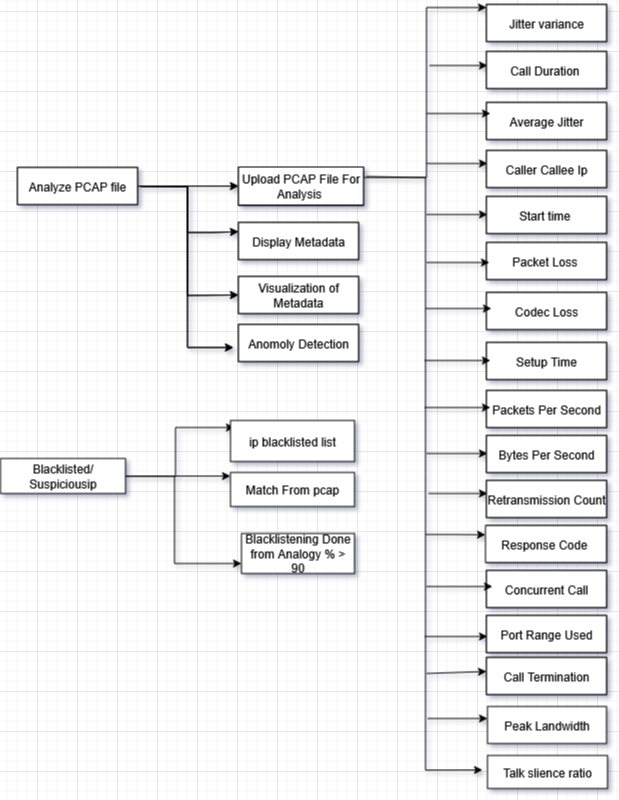

The diagram above was exported from draw.io. Its source (the exported page's mxGraphModel, read from the mxfile embedded in the PNG):
<mxGraphModel dx="1572" dy="838" grid="1" gridSize="10" guides="1" tooltips="1" connect="1" arrows="1" fold="1" page="1" pageScale="1" pageWidth="827" pageHeight="1169" math="0" shadow="0">
  <root>
    <mxCell id="0" />
    <mxCell id="1" parent="0" />
    <mxCell id="w_XldjxVZ4N6W9Yvhq7f-21" value="" style="edgeStyle=orthogonalEdgeStyle;rounded=0;orthogonalLoop=1;jettySize=auto;html=1;" parent="1" source="w_XldjxVZ4N6W9Yvhq7f-1" target="w_XldjxVZ4N6W9Yvhq7f-2" edge="1">
      <mxGeometry relative="1" as="geometry">
        <Array as="points">
          <mxPoint x="254" y="294" />
          <mxPoint x="254" y="294" />
        </Array>
      </mxGeometry>
    </mxCell>
    <mxCell id="w_XldjxVZ4N6W9Yvhq7f-1" value="Analyze PCAP file" style="rounded=0;whiteSpace=wrap;html=1;" parent="1" vertex="1">
      <mxGeometry x="60" y="276" width="120" height="37" as="geometry" />
    </mxCell>
    <mxCell id="w_XldjxVZ4N6W9Yvhq7f-2" value="Upload PCAP File For Analysis&amp;nbsp;" style="rounded=0;whiteSpace=wrap;html=1;" parent="1" vertex="1">
      <mxGeometry x="281" y="276" width="125" height="38" as="geometry" />
    </mxCell>
    <mxCell id="w_XldjxVZ4N6W9Yvhq7f-3" value="Display Metadata" style="rounded=0;whiteSpace=wrap;html=1;" parent="1" vertex="1">
      <mxGeometry x="281" y="331" width="120" height="37" as="geometry" />
    </mxCell>
    <mxCell id="w_XldjxVZ4N6W9Yvhq7f-4" value="Visualization of Metadata" style="rounded=0;whiteSpace=wrap;html=1;" parent="1" vertex="1">
      <mxGeometry x="281" y="385" width="120" height="37" as="geometry" />
    </mxCell>
    <mxCell id="w_XldjxVZ4N6W9Yvhq7f-5" value="Anomoly Detection" style="rounded=0;whiteSpace=wrap;html=1;" parent="1" vertex="1">
      <mxGeometry x="281" y="433" width="120" height="37" as="geometry" />
    </mxCell>
    <mxCell id="w_XldjxVZ4N6W9Yvhq7f-6" value="Start time&amp;nbsp;" style="rounded=0;whiteSpace=wrap;html=1;" parent="1" vertex="1">
      <mxGeometry x="529" y="305" width="120" height="37" as="geometry" />
    </mxCell>
    <mxCell id="w_XldjxVZ4N6W9Yvhq7f-7" value="Packet Loss&amp;nbsp;" style="rounded=0;whiteSpace=wrap;html=1;" parent="1" vertex="1">
      <mxGeometry x="529" y="351" width="120" height="37" as="geometry" />
    </mxCell>
    <mxCell id="w_XldjxVZ4N6W9Yvhq7f-8" value="Setup Time" style="rounded=0;whiteSpace=wrap;html=1;" parent="1" vertex="1">
      <mxGeometry x="529" y="451" width="120" height="37" as="geometry" />
    </mxCell>
    <mxCell id="w_XldjxVZ4N6W9Yvhq7f-9" value="Codec Loss" style="rounded=0;whiteSpace=wrap;html=1;" parent="1" vertex="1">
      <mxGeometry x="529" y="401" width="120" height="37" as="geometry" />
    </mxCell>
    <mxCell id="w_XldjxVZ4N6W9Yvhq7f-10" value="Packets Per Second" style="rounded=0;whiteSpace=wrap;html=1;" parent="1" vertex="1">
      <mxGeometry x="529" y="499" width="120" height="37" as="geometry" />
    </mxCell>
    <mxCell id="w_XldjxVZ4N6W9Yvhq7f-11" value="Bytes Per Second" style="rounded=0;whiteSpace=wrap;html=1;" parent="1" vertex="1">
      <mxGeometry x="529" y="544" width="120" height="37" as="geometry" />
    </mxCell>
    <mxCell id="w_XldjxVZ4N6W9Yvhq7f-12" value="Retransmission Count" style="rounded=0;whiteSpace=wrap;html=1;" parent="1" vertex="1">
      <mxGeometry x="529" y="589" width="120" height="37" as="geometry" />
    </mxCell>
    <mxCell id="w_XldjxVZ4N6W9Yvhq7f-13" value="Caller Callee Ip" style="rounded=0;whiteSpace=wrap;html=1;" parent="1" vertex="1">
      <mxGeometry x="529" y="259" width="120" height="37" as="geometry" />
    </mxCell>
    <mxCell id="w_XldjxVZ4N6W9Yvhq7f-14" value="Call Duration&amp;nbsp;" style="rounded=0;whiteSpace=wrap;html=1;" parent="1" vertex="1">
      <mxGeometry x="529" y="160" width="120" height="37" as="geometry" />
    </mxCell>
    <mxCell id="w_XldjxVZ4N6W9Yvhq7f-15" value="Average Jitter" style="rounded=0;whiteSpace=wrap;html=1;" parent="1" vertex="1">
      <mxGeometry x="529" y="211" width="120" height="37" as="geometry" />
    </mxCell>
    <mxCell id="w_XldjxVZ4N6W9Yvhq7f-16" value="Response Code&amp;nbsp;" style="rounded=0;whiteSpace=wrap;html=1;" parent="1" vertex="1">
      <mxGeometry x="529" y="634" width="120" height="37" as="geometry" />
    </mxCell>
    <mxCell id="w_XldjxVZ4N6W9Yvhq7f-17" value="Jitter variance" style="rounded=0;whiteSpace=wrap;html=1;" parent="1" vertex="1">
      <mxGeometry x="529" y="113" width="120" height="37" as="geometry" />
    </mxCell>
    <mxCell id="w_XldjxVZ4N6W9Yvhq7f-18" value="Concurrent Call" style="rounded=0;whiteSpace=wrap;html=1;" parent="1" vertex="1">
      <mxGeometry x="529" y="679" width="120" height="37" as="geometry" />
    </mxCell>
    <mxCell id="w_XldjxVZ4N6W9Yvhq7f-19" value="Port Range Used" style="rounded=0;whiteSpace=wrap;html=1;" parent="1" vertex="1">
      <mxGeometry x="529" y="724" width="120" height="37" as="geometry" />
    </mxCell>
    <mxCell id="w_XldjxVZ4N6W9Yvhq7f-20" value="Call Termination" style="rounded=0;whiteSpace=wrap;html=1;" parent="1" vertex="1">
      <mxGeometry x="529" y="766" width="120" height="37" as="geometry" />
    </mxCell>
    <mxCell id="w_XldjxVZ4N6W9Yvhq7f-26" value="" style="endArrow=classic;html=1;rounded=0;exitX=1;exitY=0.5;exitDx=0;exitDy=0;" parent="1" source="w_XldjxVZ4N6W9Yvhq7f-1" edge="1">
      <mxGeometry width="50" height="50" relative="1" as="geometry">
        <mxPoint x="89" y="390" as="sourcePoint" />
        <mxPoint x="276" y="456" as="targetPoint" />
        <Array as="points">
          <mxPoint x="230" y="295" />
          <mxPoint x="230" y="456" />
        </Array>
      </mxGeometry>
    </mxCell>
    <mxCell id="w_XldjxVZ4N6W9Yvhq7f-28" value="" style="endArrow=classic;html=1;rounded=0;entryX=0;entryY=0.25;entryDx=0;entryDy=0;" parent="1" target="w_XldjxVZ4N6W9Yvhq7f-3" edge="1">
      <mxGeometry width="50" height="50" relative="1" as="geometry">
        <mxPoint x="183" y="295" as="sourcePoint" />
        <mxPoint x="278" y="369" as="targetPoint" />
        <Array as="points">
          <mxPoint x="208" y="295" />
          <mxPoint x="230" y="295" />
          <mxPoint x="230" y="341" />
          <mxPoint x="255" y="341" />
        </Array>
      </mxGeometry>
    </mxCell>
    <mxCell id="w_XldjxVZ4N6W9Yvhq7f-30" value="" style="endArrow=classic;html=1;rounded=0;entryX=0;entryY=0.5;entryDx=0;entryDy=0;exitX=1;exitY=0.5;exitDx=0;exitDy=0;" parent="1" source="w_XldjxVZ4N6W9Yvhq7f-1" target="w_XldjxVZ4N6W9Yvhq7f-4" edge="1">
      <mxGeometry width="50" height="50" relative="1" as="geometry">
        <mxPoint x="193" y="305" as="sourcePoint" />
        <mxPoint x="291" y="350" as="targetPoint" />
        <Array as="points">
          <mxPoint x="230" y="295" />
          <mxPoint x="230" y="404" />
        </Array>
      </mxGeometry>
    </mxCell>
    <mxCell id="w_XldjxVZ4N6W9Yvhq7f-35" value="" style="edgeStyle=orthogonalEdgeStyle;rounded=0;orthogonalLoop=1;jettySize=auto;html=1;" parent="1" source="w_XldjxVZ4N6W9Yvhq7f-36" target="w_XldjxVZ4N6W9Yvhq7f-38" edge="1">
      <mxGeometry relative="1" as="geometry">
        <Array as="points">
          <mxPoint x="254" y="294" />
          <mxPoint x="254" y="294" />
        </Array>
      </mxGeometry>
    </mxCell>
    <mxCell id="w_XldjxVZ4N6W9Yvhq7f-36" value="Analyze PCAP file" style="rounded=0;whiteSpace=wrap;html=1;" parent="1" vertex="1">
      <mxGeometry x="60" y="276" width="120" height="37" as="geometry" />
    </mxCell>
    <mxCell id="FVJ602R51j1M7LkNw6Nc-26" style="edgeStyle=orthogonalEdgeStyle;rounded=0;orthogonalLoop=1;jettySize=auto;html=1;exitX=1;exitY=0.5;exitDx=0;exitDy=0;entryX=0;entryY=0.5;entryDx=0;entryDy=0;" edge="1" parent="1">
      <mxGeometry relative="1" as="geometry">
        <mxPoint x="525" y="878.5" as="targetPoint" />
        <mxPoint x="409" y="285" as="sourcePoint" />
        <Array as="points">
          <mxPoint x="409" y="286" />
          <mxPoint x="468" y="286" />
          <mxPoint x="468" y="879" />
        </Array>
      </mxGeometry>
    </mxCell>
    <mxCell id="FVJ602R51j1M7LkNw6Nc-27" style="edgeStyle=orthogonalEdgeStyle;rounded=0;orthogonalLoop=1;jettySize=auto;html=1;entryX=0;entryY=0.25;entryDx=0;entryDy=0;exitX=1;exitY=0.25;exitDx=0;exitDy=0;" edge="1" parent="1">
      <mxGeometry relative="1" as="geometry">
        <mxPoint x="402" y="281" as="sourcePoint" />
        <mxPoint x="529" y="116" as="targetPoint" />
        <Array as="points">
          <mxPoint x="406" y="281" />
          <mxPoint x="406" y="286" />
          <mxPoint x="469" y="286" />
          <mxPoint x="469" y="116" />
        </Array>
      </mxGeometry>
    </mxCell>
    <mxCell id="w_XldjxVZ4N6W9Yvhq7f-38" value="Upload PCAP File For Analysis&amp;nbsp;" style="rounded=0;whiteSpace=wrap;html=1;" parent="1" vertex="1">
      <mxGeometry x="281" y="275.5" width="125" height="38" as="geometry" />
    </mxCell>
    <mxCell id="w_XldjxVZ4N6W9Yvhq7f-39" value="Display Metadata" style="rounded=0;whiteSpace=wrap;html=1;" parent="1" vertex="1">
      <mxGeometry x="281" y="331" width="120" height="37" as="geometry" />
    </mxCell>
    <mxCell id="w_XldjxVZ4N6W9Yvhq7f-40" value="Visualization of Metadata" style="rounded=0;whiteSpace=wrap;html=1;" parent="1" vertex="1">
      <mxGeometry x="281" y="385" width="120" height="37" as="geometry" />
    </mxCell>
    <mxCell id="w_XldjxVZ4N6W9Yvhq7f-41" value="Anomoly Detection" style="rounded=0;whiteSpace=wrap;html=1;" parent="1" vertex="1">
      <mxGeometry x="281" y="433" width="120" height="37" as="geometry" />
    </mxCell>
    <mxCell id="w_XldjxVZ4N6W9Yvhq7f-42" value="Start time&amp;nbsp;" style="rounded=0;whiteSpace=wrap;html=1;" parent="1" vertex="1">
      <mxGeometry x="529" y="305" width="120" height="37" as="geometry" />
    </mxCell>
    <mxCell id="w_XldjxVZ4N6W9Yvhq7f-43" value="Packet Loss&amp;nbsp;" style="rounded=0;whiteSpace=wrap;html=1;" parent="1" vertex="1">
      <mxGeometry x="529" y="351" width="120" height="37" as="geometry" />
    </mxCell>
    <mxCell id="w_XldjxVZ4N6W9Yvhq7f-44" value="Setup Time" style="rounded=0;whiteSpace=wrap;html=1;" parent="1" vertex="1">
      <mxGeometry x="529" y="451" width="120" height="37" as="geometry" />
    </mxCell>
    <mxCell id="w_XldjxVZ4N6W9Yvhq7f-45" value="Codec Loss" style="rounded=0;whiteSpace=wrap;html=1;" parent="1" vertex="1">
      <mxGeometry x="529" y="401" width="120" height="37" as="geometry" />
    </mxCell>
    <mxCell id="w_XldjxVZ4N6W9Yvhq7f-46" value="Packets Per Second" style="rounded=0;whiteSpace=wrap;html=1;" parent="1" vertex="1">
      <mxGeometry x="529" y="499" width="120" height="37" as="geometry" />
    </mxCell>
    <mxCell id="w_XldjxVZ4N6W9Yvhq7f-47" value="Bytes Per Second" style="rounded=0;whiteSpace=wrap;html=1;" parent="1" vertex="1">
      <mxGeometry x="529" y="544" width="120" height="37" as="geometry" />
    </mxCell>
    <mxCell id="w_XldjxVZ4N6W9Yvhq7f-48" value="Retransmission Count" style="rounded=0;whiteSpace=wrap;html=1;" parent="1" vertex="1">
      <mxGeometry x="529" y="589" width="120" height="37" as="geometry" />
    </mxCell>
    <mxCell id="w_XldjxVZ4N6W9Yvhq7f-49" value="Caller Callee Ip" style="rounded=0;whiteSpace=wrap;html=1;" parent="1" vertex="1">
      <mxGeometry x="529" y="259" width="120" height="37" as="geometry" />
    </mxCell>
    <mxCell id="w_XldjxVZ4N6W9Yvhq7f-50" value="Call Duration&amp;nbsp;" style="rounded=0;whiteSpace=wrap;html=1;" parent="1" vertex="1">
      <mxGeometry x="529" y="160" width="120" height="37" as="geometry" />
    </mxCell>
    <mxCell id="w_XldjxVZ4N6W9Yvhq7f-51" value="Average Jitter" style="rounded=0;whiteSpace=wrap;html=1;" parent="1" vertex="1">
      <mxGeometry x="529" y="211" width="120" height="37" as="geometry" />
    </mxCell>
    <mxCell id="w_XldjxVZ4N6W9Yvhq7f-52" value="Response Code&amp;nbsp;" style="rounded=0;whiteSpace=wrap;html=1;" parent="1" vertex="1">
      <mxGeometry x="528" y="634" width="121" height="37" as="geometry" />
    </mxCell>
    <mxCell id="w_XldjxVZ4N6W9Yvhq7f-53" value="Jitter variance" style="rounded=0;whiteSpace=wrap;html=1;" parent="1" vertex="1">
      <mxGeometry x="529" y="113" width="120" height="37" as="geometry" />
    </mxCell>
    <mxCell id="w_XldjxVZ4N6W9Yvhq7f-54" value="Concurrent Call" style="rounded=0;whiteSpace=wrap;html=1;" parent="1" vertex="1">
      <mxGeometry x="529" y="679" width="120" height="37" as="geometry" />
    </mxCell>
    <mxCell id="w_XldjxVZ4N6W9Yvhq7f-55" value="Port Range Used" style="rounded=0;whiteSpace=wrap;html=1;" parent="1" vertex="1">
      <mxGeometry x="529" y="724" width="120" height="37" as="geometry" />
    </mxCell>
    <mxCell id="w_XldjxVZ4N6W9Yvhq7f-56" value="Call Termination" style="rounded=0;whiteSpace=wrap;html=1;" parent="1" vertex="1">
      <mxGeometry x="529" y="766" width="120" height="37" as="geometry" />
    </mxCell>
    <mxCell id="w_XldjxVZ4N6W9Yvhq7f-57" value="" style="endArrow=classic;html=1;rounded=0;exitX=1;exitY=0.5;exitDx=0;exitDy=0;" parent="1" source="w_XldjxVZ4N6W9Yvhq7f-36" edge="1">
      <mxGeometry width="50" height="50" relative="1" as="geometry">
        <mxPoint x="89" y="390" as="sourcePoint" />
        <mxPoint x="276" y="456" as="targetPoint" />
        <Array as="points">
          <mxPoint x="230" y="295" />
          <mxPoint x="230" y="456" />
        </Array>
      </mxGeometry>
    </mxCell>
    <mxCell id="w_XldjxVZ4N6W9Yvhq7f-58" value="" style="endArrow=classic;html=1;rounded=0;entryX=0;entryY=0.25;entryDx=0;entryDy=0;" parent="1" target="w_XldjxVZ4N6W9Yvhq7f-39" edge="1">
      <mxGeometry width="50" height="50" relative="1" as="geometry">
        <mxPoint x="183" y="295" as="sourcePoint" />
        <mxPoint x="278" y="369" as="targetPoint" />
        <Array as="points">
          <mxPoint x="208" y="295" />
          <mxPoint x="230" y="295" />
          <mxPoint x="230" y="341" />
          <mxPoint x="255" y="341" />
        </Array>
      </mxGeometry>
    </mxCell>
    <mxCell id="w_XldjxVZ4N6W9Yvhq7f-59" value="" style="endArrow=classic;html=1;rounded=0;entryX=0;entryY=0.5;entryDx=0;entryDy=0;exitX=1;exitY=0.5;exitDx=0;exitDy=0;" parent="1" source="w_XldjxVZ4N6W9Yvhq7f-36" target="w_XldjxVZ4N6W9Yvhq7f-40" edge="1">
      <mxGeometry width="50" height="50" relative="1" as="geometry">
        <mxPoint x="193" y="305" as="sourcePoint" />
        <mxPoint x="291" y="350" as="targetPoint" />
        <Array as="points">
          <mxPoint x="230" y="295" />
          <mxPoint x="230" y="404" />
        </Array>
      </mxGeometry>
    </mxCell>
    <mxCell id="FVJ602R51j1M7LkNw6Nc-11" value="" style="edgeStyle=orthogonalEdgeStyle;rounded=0;orthogonalLoop=1;jettySize=auto;html=1;" edge="1" parent="1" source="FVJ602R51j1M7LkNw6Nc-4" target="FVJ602R51j1M7LkNw6Nc-6">
      <mxGeometry relative="1" as="geometry">
        <Array as="points">
          <mxPoint x="238" y="585" />
          <mxPoint x="238" y="585" />
        </Array>
      </mxGeometry>
    </mxCell>
    <mxCell id="FVJ602R51j1M7LkNw6Nc-15" style="edgeStyle=orthogonalEdgeStyle;rounded=0;orthogonalLoop=1;jettySize=auto;html=1;exitX=1;exitY=0.5;exitDx=0;exitDy=0;entryX=0.056;entryY=0.163;entryDx=0;entryDy=0;entryPerimeter=0;" edge="1" parent="1">
      <mxGeometry relative="1" as="geometry">
        <mxPoint x="276.94399999999996" y="536.003" as="targetPoint" />
        <mxPoint x="165" y="584.82" as="sourcePoint" />
        <Array as="points">
          <mxPoint x="218" y="585.32" />
          <mxPoint x="218" y="536.32" />
        </Array>
      </mxGeometry>
    </mxCell>
    <mxCell id="FVJ602R51j1M7LkNw6Nc-23" style="edgeStyle=orthogonalEdgeStyle;rounded=0;orthogonalLoop=1;jettySize=auto;html=1;exitX=1;exitY=0.5;exitDx=0;exitDy=0;entryX=0;entryY=0.75;entryDx=0;entryDy=0;" edge="1" parent="1" source="FVJ602R51j1M7LkNw6Nc-4" target="FVJ602R51j1M7LkNw6Nc-7">
      <mxGeometry relative="1" as="geometry">
        <mxPoint x="224" y="680" as="targetPoint" />
        <Array as="points">
          <mxPoint x="217" y="585" />
          <mxPoint x="217" y="672" />
        </Array>
      </mxGeometry>
    </mxCell>
    <mxCell id="FVJ602R51j1M7LkNw6Nc-4" value="Blacklisted/ Suspiciousip" style="rounded=0;whiteSpace=wrap;html=1;" vertex="1" parent="1">
      <mxGeometry x="43" y="567" width="125" height="35" as="geometry" />
    </mxCell>
    <mxCell id="FVJ602R51j1M7LkNw6Nc-5" value="ip blacklisted list" style="rounded=0;whiteSpace=wrap;html=1;" vertex="1" parent="1">
      <mxGeometry x="273" y="529" width="124" height="41" as="geometry" />
    </mxCell>
    <mxCell id="FVJ602R51j1M7LkNw6Nc-6" value="Match From pcap" style="rounded=0;whiteSpace=wrap;html=1;" vertex="1" parent="1">
      <mxGeometry x="273" y="581" width="124" height="34" as="geometry" />
    </mxCell>
    <mxCell id="FVJ602R51j1M7LkNw6Nc-7" value="Blacklistening Done from Analogy % &amp;gt; 90" style="rounded=0;whiteSpace=wrap;html=1;" vertex="1" parent="1">
      <mxGeometry x="284" y="642" width="113" height="40" as="geometry" />
    </mxCell>
    <mxCell id="FVJ602R51j1M7LkNw6Nc-8" value="Peak Landwidth" style="rounded=0;whiteSpace=wrap;html=1;" vertex="1" parent="1">
      <mxGeometry x="530" y="815" width="119" height="37" as="geometry" />
    </mxCell>
    <mxCell id="FVJ602R51j1M7LkNw6Nc-9" value="Talk slience ratio" style="rounded=0;whiteSpace=wrap;html=1;" vertex="1" parent="1">
      <mxGeometry x="530" y="864" width="120" height="33" as="geometry" />
    </mxCell>
    <mxCell id="FVJ602R51j1M7LkNw6Nc-29" value="" style="endArrow=classic;html=1;rounded=0;" edge="1" parent="1">
      <mxGeometry relative="1" as="geometry">
        <mxPoint x="469" y="371" as="sourcePoint" />
        <mxPoint x="532" y="371" as="targetPoint" />
      </mxGeometry>
    </mxCell>
    <mxCell id="FVJ602R51j1M7LkNw6Nc-31" value="" style="endArrow=classic;html=1;rounded=0;" edge="1" parent="1">
      <mxGeometry relative="1" as="geometry">
        <mxPoint x="469" y="323" as="sourcePoint" />
        <mxPoint x="530" y="323" as="targetPoint" />
      </mxGeometry>
    </mxCell>
    <mxCell id="FVJ602R51j1M7LkNw6Nc-32" value="" style="endArrow=classic;html=1;rounded=0;" edge="1" parent="1">
      <mxGeometry relative="1" as="geometry">
        <mxPoint x="469" y="272" as="sourcePoint" />
        <mxPoint x="530" y="272" as="targetPoint" />
      </mxGeometry>
    </mxCell>
    <mxCell id="FVJ602R51j1M7LkNw6Nc-33" value="" style="endArrow=classic;html=1;rounded=0;" edge="1" parent="1">
      <mxGeometry relative="1" as="geometry">
        <mxPoint x="469" y="222" as="sourcePoint" />
        <mxPoint x="533" y="222" as="targetPoint" />
      </mxGeometry>
    </mxCell>
    <mxCell id="FVJ602R51j1M7LkNw6Nc-34" value="" style="endArrow=classic;html=1;rounded=0;" edge="1" parent="1">
      <mxGeometry relative="1" as="geometry">
        <mxPoint x="472" y="174" as="sourcePoint" />
        <mxPoint x="530" y="174" as="targetPoint" />
      </mxGeometry>
    </mxCell>
    <mxCell id="FVJ602R51j1M7LkNw6Nc-35" value="" style="endArrow=classic;html=1;rounded=0;" edge="1" parent="1">
      <mxGeometry relative="1" as="geometry">
        <mxPoint x="468" y="417" as="sourcePoint" />
        <mxPoint x="534" y="417" as="targetPoint" />
      </mxGeometry>
    </mxCell>
    <mxCell id="FVJ602R51j1M7LkNw6Nc-36" value="" style="endArrow=classic;html=1;rounded=0;" edge="1" parent="1">
      <mxGeometry relative="1" as="geometry">
        <mxPoint x="467" y="469" as="sourcePoint" />
        <mxPoint x="533" y="469" as="targetPoint" />
      </mxGeometry>
    </mxCell>
    <mxCell id="FVJ602R51j1M7LkNw6Nc-37" value="" style="endArrow=classic;html=1;rounded=0;" edge="1" parent="1">
      <mxGeometry relative="1" as="geometry">
        <mxPoint x="467" y="516" as="sourcePoint" />
        <mxPoint x="533" y="516" as="targetPoint" />
      </mxGeometry>
    </mxCell>
    <mxCell id="FVJ602R51j1M7LkNw6Nc-38" value="" style="endArrow=classic;html=1;rounded=0;" edge="1" parent="1">
      <mxGeometry relative="1" as="geometry">
        <mxPoint x="469" y="562" as="sourcePoint" />
        <mxPoint x="530" y="562" as="targetPoint" />
      </mxGeometry>
    </mxCell>
    <mxCell id="FVJ602R51j1M7LkNw6Nc-39" value="" style="endArrow=classic;html=1;rounded=0;" edge="1" parent="1">
      <mxGeometry relative="1" as="geometry">
        <mxPoint x="471" y="602" as="sourcePoint" />
        <mxPoint x="530" y="602" as="targetPoint" />
      </mxGeometry>
    </mxCell>
    <mxCell id="FVJ602R51j1M7LkNw6Nc-40" value="" style="endArrow=classic;html=1;rounded=0;entryX=0;entryY=0.25;entryDx=0;entryDy=0;" edge="1" parent="1" target="w_XldjxVZ4N6W9Yvhq7f-52">
      <mxGeometry relative="1" as="geometry">
        <mxPoint x="468" y="643" as="sourcePoint" />
        <mxPoint x="521" y="645" as="targetPoint" />
        <Array as="points">
          <mxPoint x="497" y="643" />
        </Array>
      </mxGeometry>
    </mxCell>
    <mxCell id="FVJ602R51j1M7LkNw6Nc-41" value="" style="endArrow=classic;html=1;rounded=0;" edge="1" parent="1">
      <mxGeometry relative="1" as="geometry">
        <mxPoint x="469" y="695" as="sourcePoint" />
        <mxPoint x="535" y="695" as="targetPoint" />
      </mxGeometry>
    </mxCell>
    <mxCell id="FVJ602R51j1M7LkNw6Nc-42" value="" style="endArrow=classic;html=1;rounded=0;" edge="1" parent="1">
      <mxGeometry relative="1" as="geometry">
        <mxPoint x="467" y="745" as="sourcePoint" />
        <mxPoint x="530" y="745" as="targetPoint" />
      </mxGeometry>
    </mxCell>
    <mxCell id="FVJ602R51j1M7LkNw6Nc-43" value="" style="endArrow=classic;html=1;rounded=0;" edge="1" parent="1">
      <mxGeometry relative="1" as="geometry">
        <mxPoint x="469" y="782" as="sourcePoint" />
        <mxPoint x="529" y="780" as="targetPoint" />
      </mxGeometry>
    </mxCell>
    <mxCell id="FVJ602R51j1M7LkNw6Nc-44" value="" style="endArrow=classic;html=1;rounded=0;" edge="1" parent="1">
      <mxGeometry relative="1" as="geometry">
        <mxPoint x="470" y="827" as="sourcePoint" />
        <mxPoint x="530" y="827" as="targetPoint" />
        <Array as="points">
          <mxPoint x="481" y="827" />
        </Array>
      </mxGeometry>
    </mxCell>
  </root>
</mxGraphModel>